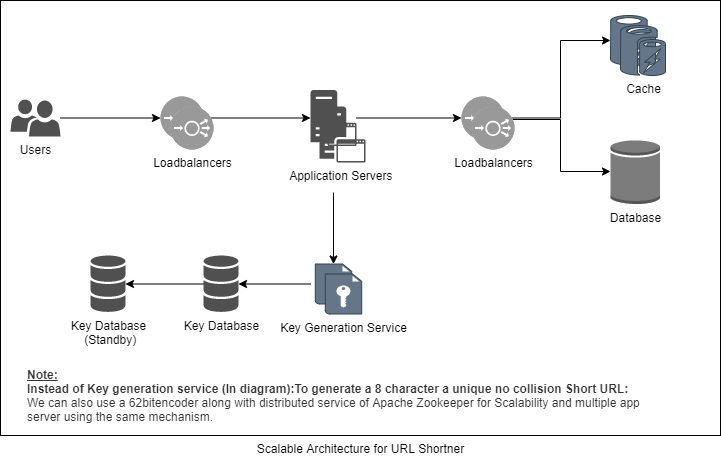

The diagram above was exported from draw.io. Its source (the exported page's mxGraphModel, read from the mxfile embedded in the PNG):
<mxGraphModel dx="1422" dy="794" grid="1" gridSize="10" guides="1" tooltips="1" connect="1" arrows="1" fold="1" page="1" pageScale="1" pageWidth="850" pageHeight="1100" math="0" shadow="0">
  <root>
    <mxCell id="0" />
    <mxCell id="1" parent="0" />
    <mxCell id="Ob5PynbsvCS6A7_3f5DK-1" value="Scalable Architecture for URL Shortner" style="verticalLabelPosition=bottom;verticalAlign=top;html=1;shape=mxgraph.basic.rect;fillColor2=none;strokeWidth=1;size=20;indent=5;fillColor=#FFFFFF;" parent="1" vertex="1">
      <mxGeometry x="60" y="14" width="720" height="435" as="geometry" />
    </mxCell>
    <mxCell id="Ob5PynbsvCS6A7_3f5DK-30" value="" style="edgeStyle=orthogonalEdgeStyle;rounded=0;orthogonalLoop=1;jettySize=auto;html=1;fontColor=#000000;" parent="1" target="Ob5PynbsvCS6A7_3f5DK-25" edge="1">
      <mxGeometry relative="1" as="geometry">
        <mxPoint x="370" y="297.5" as="sourcePoint" />
      </mxGeometry>
    </mxCell>
    <mxCell id="Ob5PynbsvCS6A7_3f5DK-8" value="" style="edgeStyle=orthogonalEdgeStyle;rounded=0;orthogonalLoop=1;jettySize=auto;html=1;entryX=0;entryY=0.5;entryDx=0;entryDy=0;entryPerimeter=0;" parent="1" source="Ob5PynbsvCS6A7_3f5DK-4" target="Ob5PynbsvCS6A7_3f5DK-5" edge="1">
      <mxGeometry relative="1" as="geometry" />
    </mxCell>
    <mxCell id="Ob5PynbsvCS6A7_3f5DK-4" value="Users" style="sketch=0;pointerEvents=1;shadow=0;dashed=0;html=1;strokeColor=none;labelPosition=center;verticalLabelPosition=bottom;verticalAlign=top;align=center;fillColor=#505050;shape=mxgraph.mscae.intune.user_group" parent="1" vertex="1">
      <mxGeometry x="70" y="113" width="50" height="37" as="geometry" />
    </mxCell>
    <mxCell id="Ob5PynbsvCS6A7_3f5DK-11" value="" style="edgeStyle=orthogonalEdgeStyle;rounded=0;orthogonalLoop=1;jettySize=auto;html=1;" parent="1" source="Ob5PynbsvCS6A7_3f5DK-5" target="Ob5PynbsvCS6A7_3f5DK-10" edge="1">
      <mxGeometry relative="1" as="geometry" />
    </mxCell>
    <mxCell id="Ob5PynbsvCS6A7_3f5DK-5" value="" style="fillColor=#999999;verticalLabelPosition=bottom;sketch=0;html=1;strokeColor=#ffffff;verticalAlign=top;align=center;points=[[0.145,0.145,0],[0.5,0,0],[0.855,0.145,0],[1,0.5,0],[0.855,0.855,0],[0.5,1,0],[0.145,0.855,0],[0,0.5,0]];pointerEvents=1;shape=mxgraph.cisco_safe.compositeIcon;bgIcon=ellipse;resIcon=mxgraph.cisco_safe.capability.load_balancer;" parent="1" vertex="1">
      <mxGeometry x="220" y="110" width="43" height="43" as="geometry" />
    </mxCell>
    <mxCell id="Ob5PynbsvCS6A7_3f5DK-6" value="Loadbalancers" style="fillColor=#999999;verticalLabelPosition=bottom;sketch=0;html=1;strokeColor=#ffffff;verticalAlign=top;align=center;points=[[0.145,0.145,0],[0.5,0,0],[0.855,0.145,0],[1,0.5,0],[0.855,0.855,0],[0.5,1,0],[0.145,0.855,0],[0,0.5,0]];pointerEvents=1;shape=mxgraph.cisco_safe.compositeIcon;bgIcon=ellipse;resIcon=mxgraph.cisco_safe.capability.load_balancer;" parent="1" vertex="1">
      <mxGeometry x="230" y="120" width="43" height="43" as="geometry" />
    </mxCell>
    <mxCell id="Ob5PynbsvCS6A7_3f5DK-29" value="" style="edgeStyle=orthogonalEdgeStyle;rounded=0;orthogonalLoop=1;jettySize=auto;html=1;fontColor=#000000;" parent="1" target="Ob5PynbsvCS6A7_3f5DK-17" edge="1">
      <mxGeometry relative="1" as="geometry">
        <mxPoint x="393" y="206" as="sourcePoint" />
        <mxPoint x="393" y="266" as="targetPoint" />
        <Array as="points" />
      </mxGeometry>
    </mxCell>
    <mxCell id="Ob5PynbsvCS6A7_3f5DK-36" value="" style="edgeStyle=orthogonalEdgeStyle;rounded=0;orthogonalLoop=1;jettySize=auto;html=1;fontColor=#000000;entryX=0;entryY=0.5;entryDx=0;entryDy=0;entryPerimeter=0;" parent="1" source="Ob5PynbsvCS6A7_3f5DK-10" target="Ob5PynbsvCS6A7_3f5DK-33" edge="1">
      <mxGeometry relative="1" as="geometry" />
    </mxCell>
    <mxCell id="Ob5PynbsvCS6A7_3f5DK-10" value="" style="sketch=0;pointerEvents=1;shadow=0;dashed=0;html=1;strokeColor=none;fillColor=#505050;labelPosition=center;verticalLabelPosition=bottom;verticalAlign=top;outlineConnect=0;align=center;shape=mxgraph.office.servers.application_server;" parent="1" vertex="1">
      <mxGeometry x="370" y="103.5" width="46" height="56" as="geometry" />
    </mxCell>
    <mxCell id="Ob5PynbsvCS6A7_3f5DK-12" value="Application Servers&lt;span style=&quot;white-space: pre&quot;&gt; &lt;/span&gt;" style="sketch=0;pointerEvents=1;shadow=0;dashed=0;html=1;strokeColor=none;fillColor=#505050;labelPosition=center;verticalLabelPosition=bottom;verticalAlign=top;outlineConnect=0;align=center;shape=mxgraph.office.servers.application_server;" parent="1" vertex="1">
      <mxGeometry x="379" y="120" width="46" height="56" as="geometry" />
    </mxCell>
    <mxCell id="Ob5PynbsvCS6A7_3f5DK-17" value="" style="shadow=0;dashed=0;html=1;strokeColor=#314354;fillColor=#647687;labelPosition=center;verticalLabelPosition=bottom;verticalAlign=top;align=center;outlineConnect=0;shape=mxgraph.veeam.encryption_key;fontColor=#ffffff;" parent="1" vertex="1">
      <mxGeometry x="374.8" y="277.5" width="36.4" height="40" as="geometry" />
    </mxCell>
    <mxCell id="Ob5PynbsvCS6A7_3f5DK-31" value="" style="edgeStyle=orthogonalEdgeStyle;rounded=0;orthogonalLoop=1;jettySize=auto;html=1;fontColor=#000000;" parent="1" source="Ob5PynbsvCS6A7_3f5DK-25" target="Ob5PynbsvCS6A7_3f5DK-27" edge="1">
      <mxGeometry relative="1" as="geometry" />
    </mxCell>
    <mxCell id="Ob5PynbsvCS6A7_3f5DK-25" value="Key Database" style="sketch=0;shadow=0;dashed=0;html=1;strokeColor=none;fillColor=#505050;labelPosition=center;verticalLabelPosition=bottom;verticalAlign=top;outlineConnect=0;align=center;shape=mxgraph.office.databases.database_mini_3;fontColor=#000000;" parent="1" vertex="1">
      <mxGeometry x="263" y="269" width="35" height="57" as="geometry" />
    </mxCell>
    <mxCell id="Ob5PynbsvCS6A7_3f5DK-27" value="Key Database&lt;br&gt;&amp;nbsp;(Standby)" style="sketch=0;shadow=0;dashed=0;html=1;strokeColor=none;fillColor=#505050;labelPosition=center;verticalLabelPosition=bottom;verticalAlign=top;outlineConnect=0;align=center;shape=mxgraph.office.databases.database_mini_3;fontColor=#000000;" parent="1" vertex="1">
      <mxGeometry x="150" y="269" width="35" height="57" as="geometry" />
    </mxCell>
    <mxCell id="Ob5PynbsvCS6A7_3f5DK-32" value="&lt;font color=&quot;#000000&quot;&gt;Key Generation Service&lt;/font&gt;" style="shadow=0;dashed=0;html=1;strokeColor=#314354;fillColor=#647687;labelPosition=center;verticalLabelPosition=bottom;verticalAlign=top;align=center;outlineConnect=0;shape=mxgraph.veeam.encryption_key;fontColor=#ffffff;" parent="1" vertex="1">
      <mxGeometry x="384.8" y="287.5" width="36.4" height="40" as="geometry" />
    </mxCell>
    <mxCell id="Ob5PynbsvCS6A7_3f5DK-46" value="" style="edgeStyle=orthogonalEdgeStyle;rounded=0;orthogonalLoop=1;jettySize=auto;html=1;fontColor=#000000;entryX=0;entryY=0.5;entryDx=0;entryDy=0;entryPerimeter=0;" parent="1" source="Ob5PynbsvCS6A7_3f5DK-33" target="Ob5PynbsvCS6A7_3f5DK-40" edge="1">
      <mxGeometry relative="1" as="geometry">
        <mxPoint x="625.5" y="131.5" as="targetPoint" />
        <Array as="points">
          <mxPoint x="620" y="132" />
          <mxPoint x="620" y="54" />
        </Array>
      </mxGeometry>
    </mxCell>
    <mxCell id="Ob5PynbsvCS6A7_3f5DK-33" value="" style="fillColor=#999999;verticalLabelPosition=bottom;sketch=0;html=1;strokeColor=#ffffff;verticalAlign=top;align=center;points=[[0.145,0.145,0],[0.5,0,0],[0.855,0.145,0],[1,0.5,0],[0.855,0.855,0],[0.5,1,0],[0.145,0.855,0],[0,0.5,0]];pointerEvents=1;shape=mxgraph.cisco_safe.compositeIcon;bgIcon=ellipse;resIcon=mxgraph.cisco_safe.capability.load_balancer;" parent="1" vertex="1">
      <mxGeometry x="521" y="110" width="43" height="43" as="geometry" />
    </mxCell>
    <mxCell id="Ob5PynbsvCS6A7_3f5DK-49" value="" style="edgeStyle=orthogonalEdgeStyle;rounded=0;orthogonalLoop=1;jettySize=auto;html=1;fontColor=#000000;exitX=1;exitY=0.5;exitDx=0;exitDy=0;exitPerimeter=0;" parent="1" source="Ob5PynbsvCS6A7_3f5DK-33" target="Ob5PynbsvCS6A7_3f5DK-47" edge="1">
      <mxGeometry relative="1" as="geometry">
        <mxPoint x="565" y="133" as="sourcePoint" />
        <Array as="points">
          <mxPoint x="564" y="133" />
          <mxPoint x="620" y="133" />
          <mxPoint x="620" y="185" />
        </Array>
      </mxGeometry>
    </mxCell>
    <mxCell id="Ob5PynbsvCS6A7_3f5DK-34" value="Loadbalancers" style="fillColor=#999999;verticalLabelPosition=bottom;sketch=0;html=1;strokeColor=#ffffff;verticalAlign=top;align=center;points=[[0.145,0.145,0],[0.5,0,0],[0.855,0.145,0],[1,0.5,0],[0.855,0.855,0],[0.5,1,0],[0.145,0.855,0],[0,0.5,0]];pointerEvents=1;shape=mxgraph.cisco_safe.compositeIcon;bgIcon=ellipse;resIcon=mxgraph.cisco_safe.capability.load_balancer;" parent="1" vertex="1">
      <mxGeometry x="531" y="120" width="43" height="43" as="geometry" />
    </mxCell>
    <mxCell id="Ob5PynbsvCS6A7_3f5DK-40" value="" style="verticalLabelPosition=bottom;html=1;verticalAlign=top;align=center;strokeColor=#314354;fillColor=#647687;shape=mxgraph.azure.azure_cache;fontColor=#ffffff;" parent="1" vertex="1">
      <mxGeometry x="670" y="29" width="45" height="50" as="geometry" />
    </mxCell>
    <mxCell id="Ob5PynbsvCS6A7_3f5DK-42" value="&lt;font color=&quot;#000000&quot;&gt;Cache&lt;/font&gt;" style="verticalLabelPosition=bottom;html=1;verticalAlign=top;align=center;strokeColor=#314354;fillColor=#647687;shape=mxgraph.azure.azure_cache;fontColor=#ffffff;" parent="1" vertex="1">
      <mxGeometry x="680" y="39" width="45" height="50" as="geometry" />
    </mxCell>
    <mxCell id="Ob5PynbsvCS6A7_3f5DK-47" value="Database" style="outlineConnect=0;dashed=0;verticalLabelPosition=bottom;verticalAlign=top;align=center;html=1;shape=mxgraph.aws3.generic_database;fillColor=#7D7C7C;gradientColor=none;fontColor=#000000;" parent="1" vertex="1">
      <mxGeometry x="670" y="153" width="49.5" height="64.5" as="geometry" />
    </mxCell>
    <mxCell id="Ob5PynbsvCS6A7_3f5DK-50" value="&lt;u&gt;Note:&lt;br&gt;&lt;/u&gt;Instead of Key generation service (In diagram):To generate a 8 character a unique no collision Short URL:&lt;br&gt;&lt;span style=&quot;font-weight: normal&quot;&gt;We can also use a &lt;a href=&quot;https://github.com/AmitVerma-Learn/URLShortner/blob/69f2c6c9e258f29d3935e3fcc4cc2e6ca5548eaa/Encoder62.py&quot;&gt;62bitencoder&lt;/a&gt; along with distributed service of Apache Zookeeper f&lt;/span&gt;&lt;span style=&quot;font-weight: normal&quot;&gt;or Scalability and multiple app &lt;br&gt;server using the same mechanism.&amp;nbsp;&lt;br&gt;&lt;/span&gt;" style="text;html=1;resizable=0;autosize=1;align=left;verticalAlign=middle;points=[];fillColor=none;strokeColor=none;rounded=0;fontColor=#333333;fontStyle=1" parent="1" vertex="1">
      <mxGeometry x="85" y="379" width="630" height="60" as="geometry" />
    </mxCell>
  </root>
</mxGraphModel>